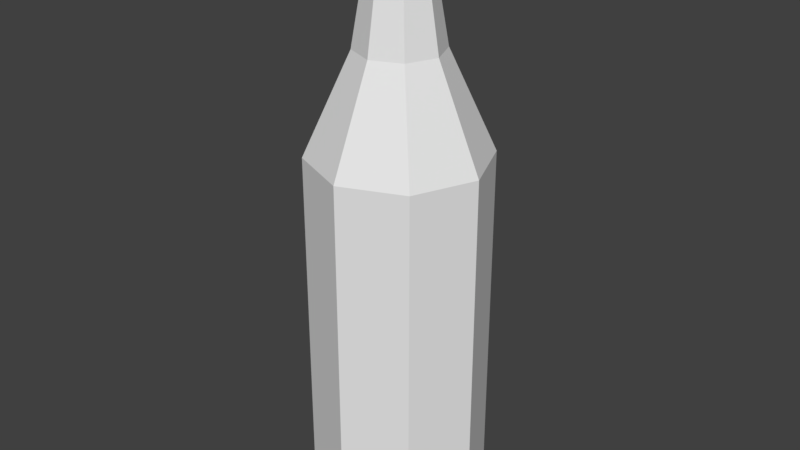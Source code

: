 # Source: jaloviina.blend  (saved by Blender 2.78.0; exported with 4.5.12 LTS)
import bpy
from mathutils import Matrix  # noqa: F401  (used for matrix-valued properties, if any)

bpy.ops.wm.read_factory_settings(use_empty=True)
scene = bpy.context.scene
scene.name = 'Scene'

# ---- collections
col_collection_1 = bpy.data.collections.new('Collection 1'); scene.collection.children.link(col_collection_1)

# ---- materials (node trees are filled in below, after node groups)
mat_pullomat = bpy.data.materials.new('PulloMat')
mat_pullomat.alpha_threshold = 0.0
mat_pullomat.use_transparent_shadow = False
mat_pullomat.roughness = 0.5
mat_pullomat.line_color = (0.0, 0.0, 0.0, 1.0)

# ---- material node trees

# ---- world
world_world = bpy.data.worlds.new('World'); scene.world = world_world
world_world.color = (0.05088, 0.05088, 0.05088)
world_world.use_sun_shadow = False
world_world.sun_shadow_jitter_overblur = 0.0
world_world.cycles.sampling_method = 'MANUAL'

# ---- meshes
me_cube_001 = bpy.data.meshes.new('Cube.001')
me_cube_001.from_pydata([(0.2977, 0.2977, 2.918), (-2.506e-08, 0.421, 2.918), (-5.086e-09, 0.872, -1.803), (-5.086e-09, 0.872, 1.932), (0.6166, 0.6166, -1.803), (0.6166, 0.6166, 1.932), (0.872, -3.815e-08, -1.803), (0.872, -3.815e-08, 1.932), (0.6166, -0.6166, -1.803), (0.6166, -0.6166, 1.932), (-8.131e-08, -0.872, -1.803), (-8.131e-08, -0.872, 1.932), (-0.6166, -0.6166, -1.803), (-0.6166, -0.6166, 1.932), (-0.872, 1.036e-08, -1.803), (-0.872, 1.036e-08, 1.932), (-0.6166, 0.6166, -1.803), (-0.6166, 0.6166, 1.932), (0.421, -1.844e-08, 2.918), (0.2977, -0.2977, 2.918), (-6.186e-08, -0.421, 2.918), (-0.2977, -0.2977, 2.918), (-0.421, 4.981e-09, 2.918), (-0.2977, 0.2977, 2.918), (0.2533, 0.2533, 3.159), (-3.088e-08, 0.3582, 3.159), (0.3582, -1.745e-08, 3.159), (0.2533, -0.2533, 3.159), (-6.219e-08, -0.3582, 3.159), (-0.2533, -0.2533, 3.159), (-0.3582, 2.48e-09, 3.159), (-0.2533, 0.2533, 3.159), (-1.003e-08, 0.7602, -1.95), (0.5375, 0.5375, -1.95), (0.7602, -3.327e-08, -1.95), (0.5375, -0.5375, -1.95), (-7.649e-08, -0.7602, -1.95), (-0.5375, -0.5375, -1.95), (-0.7602, 9.027e-09, -1.95), (-0.5375, 0.5375, -1.95), (-1.775e-08, 0.6155, -1.895), (0.4352, 0.4352, -1.895), (0.6155, -2.564e-08, -1.895), (0.4352, -0.4352, -1.895), (-7.156e-08, -0.6155, -1.895), (-0.4352, -0.4352, -1.895), (-0.6155, 8.607e-09, -1.895), (-0.4352, 0.4352, -1.895)], [], [(17, 15, 22, 23), (2, 3, 5, 4), (9, 7, 18, 19), (4, 5, 7, 6), (5, 3, 1, 0), (6, 7, 9, 8), (15, 13, 21, 22), (8, 9, 11, 10), (7, 5, 0, 18), (10, 11, 13, 12), (13, 11, 20, 21), (12, 13, 15, 14), (3, 17, 23, 1), (18, 0, 24, 26), (14, 15, 17, 16), (11, 9, 19, 20), (16, 17, 3, 2), (8, 10, 36, 35), (23, 22, 30, 31), (21, 20, 28, 29), (0, 1, 25, 24), (20, 19, 27, 28), (19, 18, 26, 27), (1, 23, 31, 25), (22, 21, 29, 30), (25, 31, 30, 29, 28, 27, 26, 24), (35, 36, 44, 43), (10, 12, 37, 36), (2, 4, 33, 32), (4, 6, 34, 33), (12, 14, 38, 37), (16, 2, 32, 39), (6, 8, 35, 34), (14, 16, 39, 38), (40, 41, 42, 43, 44, 45, 46, 47), (33, 34, 42, 41), (38, 39, 47, 46), (36, 37, 45, 44), (34, 35, 43, 42), (32, 33, 41, 40), (39, 32, 40, 47), (37, 38, 46, 45)])
_uv = me_cube_001.uv_layers.new(name='UVMap')
_uv.uv.foreach_set('vector', [0.8673, 0.8897, 0.8645, 0.8752, 0.8944, 0.8713, 0.897, 0.8814, 0.7775, 0.923, 0.8718, 0.9044, 0.8784, 0.9198, 0.7811, 0.9419, 0.8662, 0.8296, 0.8715, 0.8114, 0.9003, 0.831, 0.896, 0.8405, 0.7811, 0.9419, 0.8784, 0.9198, 0.8882, 0.9367, 0.7854, 0.9609, 0.8784, 0.9198, 0.8718, 0.9044, 0.901, 0.8912, 0.9067, 0.9004, 0.77, 0.8112, 0.8715, 0.8114, 0.8662, 0.8296, 0.77, 0.8293, 0.8645, 0.8752, 0.8633, 0.8607, 0.8933, 0.8611, 0.8944, 0.8713, 0.77, 0.8293, 0.8662, 0.8296, 0.8638, 0.8457, 0.7702, 0.848, 0.8882, 0.9367, 0.8784, 0.9198, 0.9067, 0.9004, 0.9142, 0.9087, 0.7702, 0.848, 0.8638, 0.8457, 0.8633, 0.8607, 0.771, 0.8667, 0.8633, 0.8607, 0.8638, 0.8457, 0.8937, 0.8507, 0.8933, 0.8611, 0.771, 0.8667, 0.8633, 0.8607, 0.8645, 0.8752, 0.7724, 0.8854, 0.8718, 0.9044, 0.8673, 0.8897, 0.897, 0.8814, 0.901, 0.8912, 0.9142, 0.9087, 0.9067, 0.9004, 0.9136, 0.8953, 0.92, 0.9023, 0.7724, 0.8854, 0.8645, 0.8752, 0.8673, 0.8897, 0.7746, 0.9041, 0.8638, 0.8457, 0.8662, 0.8296, 0.896, 0.8405, 0.8937, 0.8507, 0.7746, 0.9041, 0.8673, 0.8897, 0.8718, 0.9044, 0.7775, 0.923, 0.9579, 0.855, 0.9586, 0.8744, 0.9535, 0.8727, 0.953, 0.8574, 0.897, 0.8814, 0.8944, 0.8713, 0.9024, 0.8699, 0.9048, 0.8788, 0.8933, 0.8611, 0.8937, 0.8507, 0.9017, 0.8519, 0.9014, 0.8608, 0.9067, 0.9004, 0.901, 0.8912, 0.9085, 0.8873, 0.9136, 0.8953, 0.8937, 0.8507, 0.896, 0.8405, 0.9037, 0.8432, 0.9017, 0.8519, 0.896, 0.8405, 0.9003, 0.831, 0.9074, 0.835, 0.9037, 0.8432, 0.901, 0.8912, 0.897, 0.8814, 0.9048, 0.8788, 0.9085, 0.8873, 0.8944, 0.8713, 0.8933, 0.8611, 0.9014, 0.8608, 0.9024, 0.8699, 0.9254, 0.8183, 0.9308, 0.8233, 0.9311, 0.8306, 0.9261, 0.8359, 0.9188, 0.8362, 0.9135, 0.8312, 0.9132, 0.8239, 0.9182, 0.8186, 0.953, 0.8574, 0.9535, 0.8727, 0.9496, 0.8712, 0.9493, 0.8591, 0.9586, 0.8744, 0.9454, 0.8887, 0.943, 0.8838, 0.9535, 0.8727, 0.911, 0.8568, 0.9242, 0.8426, 0.9266, 0.8474, 0.9161, 0.8586, 0.9242, 0.8426, 0.9437, 0.8418, 0.9419, 0.8469, 0.9266, 0.8474, 0.9454, 0.8887, 0.926, 0.8895, 0.9277, 0.8843, 0.943, 0.8838, 0.9117, 0.8763, 0.911, 0.8568, 0.9161, 0.8586, 0.9166, 0.8739, 0.9437, 0.8418, 0.9579, 0.855, 0.953, 0.8574, 0.9419, 0.8469, 0.926, 0.8895, 0.9117, 0.8763, 0.9166, 0.8739, 0.9277, 0.8843, 0.92, 0.86, 0.9284, 0.8512, 0.9405, 0.8508, 0.9493, 0.8591, 0.9496, 0.8712, 0.9413, 0.8801, 0.9291, 0.8805, 0.9203, 0.8721, 0.9266, 0.8474, 0.9419, 0.8469, 0.9405, 0.8508, 0.9284, 0.8512, 0.9277, 0.8843, 0.9166, 0.8739, 0.9203, 0.8721, 0.9291, 0.8805, 0.9535, 0.8727, 0.943, 0.8838, 0.9413, 0.8801, 0.9496, 0.8712, 0.9419, 0.8469, 0.953, 0.8574, 0.9493, 0.8591, 0.9405, 0.8508, 0.9161, 0.8586, 0.9266, 0.8474, 0.9284, 0.8512, 0.92, 0.86, 0.9166, 0.8739, 0.9161, 0.8586, 0.92, 0.86, 0.9203, 0.8721, 0.943, 0.8838, 0.9277, 0.8843, 0.9291, 0.8805, 0.9413, 0.8801])
me_cube_001.materials.append(mat_pullomat)
me_cube_001.use_remesh_preserve_volume = False
me_cube_001.use_remesh_preserve_attributes = False
me_cube_001.use_mirror_vertex_groups = False
me_cube_001.update()
me_cube = bpy.data.meshes.new('Cube')
me_cube.from_pydata([(0.3231, 0.3231, 2.949), (-2.447e-08, 0.457, 2.949), (-2.787e-09, 0.9466, -1.879), (-2.787e-09, 0.9466, 1.879), (0.6693, 0.6693, -1.879), (0.6693, 0.6693, 1.879), (0.9466, -4.138e-08, -1.879), (0.9466, -4.138e-08, 1.879), (0.6693, -0.6693, -1.879), (0.6693, -0.6693, 1.879), (-8.554e-08, -0.9466, -1.879), (-8.554e-08, -0.9466, 1.879), (-0.6693, -0.6693, -1.879), (-0.6693, -0.6693, 1.879), (-0.9466, 1.129e-08, -1.879), (-0.9466, 1.129e-08, 1.879), (-0.6693, 0.6693, -1.879), (-0.6693, 0.6693, 1.879), (0.457, -1.997e-08, 2.949), (0.3231, -0.3231, 2.949), (-6.442e-08, -0.457, 2.949), (-0.3231, -0.3231, 2.949), (-0.457, 5.449e-09, 2.949), (-0.3231, 0.3231, 2.949), (0.2239, 0.2239, 3.762), (-3.068e-08, 0.3166, 3.762), (0.3166, -1.498e-08, 3.762), (0.2239, -0.2239, 3.762), (-5.836e-08, -0.3166, 3.762), (-0.2239, -0.2239, 3.762), (-0.3166, 2.632e-09, 3.762), (-0.2239, 0.2239, 3.762), (0.2564, 0.2564, 3.762), (-3.108e-08, 0.3626, 3.762), (0.3626, -1.662e-08, 3.762), (0.2564, -0.2564, 3.762), (-6.278e-08, -0.3626, 3.762), (-0.2564, -0.2564, 3.762), (-0.3626, 3.554e-09, 3.762), (-0.2564, 0.2564, 3.762), (0.2564, 0.2564, 4.214), (-3.108e-08, 0.3626, 4.214), (0.3626, -1.662e-08, 4.214), (0.2564, -0.2564, 4.214), (-6.278e-08, -0.3626, 4.214), (-0.2564, -0.2564, 4.214), (-0.3626, 3.554e-09, 4.214), (-0.2564, 0.2564, 4.214), (0.2039, 0.2039, 4.256), (-3.158e-08, 0.2884, 4.256), (0.2884, -1.322e-08, 4.256), (0.2039, -0.2039, 4.256), (-5.679e-08, -0.2884, 4.256), (-0.2039, -0.2039, 4.256), (-0.2884, 2.827e-09, 4.256), (-0.2039, 0.2039, 4.256), (-8.159e-09, 0.8252, -2.038), (0.5835, 0.5835, -2.038), (0.8252, -3.607e-08, -2.038), (0.5835, -0.5835, -2.038), (-8.03e-08, -0.8252, -2.038), (-0.5835, -0.5835, -2.038), (-0.8252, 9.841e-09, -2.038), (-0.5835, 0.5835, -2.038), (-1.653e-08, 0.6682, -1.978), (0.4725, 0.4725, -1.978), (0.6682, -2.779e-08, -1.978), (0.4725, -0.4725, -1.978), (-7.495e-08, -0.6682, -1.978), (-0.4725, -0.4725, -1.978), (-0.6682, 9.386e-09, -1.978), (-0.4725, 0.4725, -1.978)], [], [(17, 15, 22, 23), (2, 3, 5, 4), (9, 7, 18, 19), (4, 5, 7, 6), (5, 3, 1, 0), (6, 7, 9, 8), (15, 13, 21, 22), (8, 9, 11, 10), (7, 5, 0, 18), (10, 11, 13, 12), (13, 11, 20, 21), (12, 13, 15, 14), (3, 17, 23, 1), (18, 0, 24, 26), (14, 15, 17, 16), (11, 9, 19, 20), (16, 17, 3, 2), (8, 10, 60, 59), (31, 30, 38, 39), (23, 22, 30, 31), (21, 20, 28, 29), (0, 1, 25, 24), (20, 19, 27, 28), (19, 18, 26, 27), (1, 23, 31, 25), (22, 21, 29, 30), (32, 33, 41, 40), (26, 24, 32, 34), (28, 27, 35, 36), (30, 29, 37, 38), (25, 31, 39, 33), (24, 25, 33, 32), (27, 26, 34, 35), (29, 28, 36, 37), (46, 45, 53, 54), (35, 34, 42, 43), (37, 36, 44, 45), (39, 38, 46, 47), (34, 32, 40, 42), (36, 35, 43, 44), (38, 37, 45, 46), (33, 39, 47, 41), (48, 49, 55, 54, 53, 52, 51, 50), (41, 47, 55, 49), (40, 41, 49, 48), (43, 42, 50, 51), (45, 44, 52, 53), (47, 46, 54, 55), (42, 40, 48, 50), (44, 43, 51, 52), (59, 60, 68, 67), (10, 12, 61, 60), (2, 4, 57, 56), (4, 6, 58, 57), (12, 14, 62, 61), (16, 2, 56, 63), (6, 8, 59, 58), (14, 16, 63, 62), (64, 65, 66, 67, 68, 69, 70, 71), (57, 58, 66, 65), (62, 63, 71, 70), (60, 61, 69, 68), (58, 59, 67, 66), (56, 57, 65, 64), (63, 56, 64, 71), (61, 62, 70, 69)])
_uv = me_cube.uv_layers.new(name='UVMap')
_uv.uv.foreach_set('vector', [0.1089, 0.6913, 0.1616, 0.6282, 0.2654, 0.7395, 0.2354, 0.7767, 0.2066, 0.0346, 0.2066, 0.4997, 0.117, 0.4997, 0.117, 0.0346, 0.3793, 0.531, 0.4601, 0.5366, 0.4319, 0.671, 0.3884, 0.6739, 0.117, 0.0346, 0.117, 0.4997, 0.02728, 0.4997, 0.02728, 0.0346, 0.05306, 0.8491, 0.07146, 0.7659, 0.2139, 0.8187, 0.2022, 0.8628, 0.7448, 0.0346, 0.7448, 0.4997, 0.6551, 0.4997, 0.6551, 0.0346, 0.1616, 0.6282, 0.2265, 0.579, 0.3024, 0.709, 0.2654, 0.7395, 0.6551, 0.0346, 0.6551, 0.4997, 0.5654, 0.4997, 0.5654, 0.0346, 0.05888, 0.9382, 0.05306, 0.8491, 0.2022, 0.8628, 0.2003, 0.9058, 0.5654, 0.0346, 0.5654, 0.4997, 0.4757, 0.4997, 0.4757, 0.0346, 0.2265, 0.579, 0.3002, 0.5459, 0.3442, 0.6868, 0.3024, 0.709, 0.4757, 0.0346, 0.4757, 0.4997, 0.386, 0.4997, 0.386, 0.0346, 0.07146, 0.7659, 0.1089, 0.6913, 0.2354, 0.7767, 0.2139, 0.8187, 0.2003, 0.9058, 0.2022, 0.8628, 0.2985, 0.8862, 0.2941, 0.9133, 0.386, 0.0346, 0.386, 0.4997, 0.2963, 0.4997, 0.2963, 0.0346, 0.3002, 0.5459, 0.3793, 0.531, 0.3884, 0.6739, 0.3442, 0.6868, 0.2963, 0.0346, 0.2963, 0.4997, 0.2066, 0.4997, 0.2066, 0.0346, 0.5589, 0.7911, 0.4896, 0.7215, 0.5147, 0.7103, 0.5688, 0.7655, 0.9275, 0.1794, 0.9278, 0.21, 0.9224, 0.21, 0.9221, 0.1793, 0.2354, 0.7767, 0.2654, 0.7395, 0.3397, 0.8138, 0.3214, 0.8353, 0.3024, 0.709, 0.3442, 0.6868, 0.3867, 0.7825, 0.3617, 0.796, 0.2022, 0.8628, 0.2139, 0.8187, 0.3076, 0.8598, 0.2985, 0.8862, 0.3442, 0.6868, 0.3884, 0.6739, 0.4137, 0.7735, 0.3867, 0.7825, 0.3884, 0.6739, 0.4319, 0.671, 0.4421, 0.7686, 0.4137, 0.7735, 0.2139, 0.8187, 0.2354, 0.7767, 0.3214, 0.8353, 0.3076, 0.8598, 0.2654, 0.7395, 0.3024, 0.709, 0.3617, 0.796, 0.3397, 0.8138, 0.9262, 0.1169, 0.9228, 0.1483, 0.8736, 0.1505, 0.8731, 0.1161, 0.9424, 0.08751, 0.9314, 0.1181, 0.9262, 0.1169, 0.9378, 0.08336, 0.9299, 0.2714, 0.9326, 0.3038, 0.9265, 0.3046, 0.9243, 0.2717, 0.9278, 0.21, 0.9285, 0.2406, 0.9231, 0.2406, 0.9224, 0.21, 0.9283, 0.1487, 0.9275, 0.1794, 0.9221, 0.1793, 0.9228, 0.1483, 0.9314, 0.1181, 0.9283, 0.1487, 0.9228, 0.1483, 0.9262, 0.1169, 0.9326, 0.3038, 0.942, 0.3399, 0.9356, 0.3445, 0.9265, 0.3046, 0.9285, 0.2406, 0.9299, 0.2714, 0.9243, 0.2717, 0.9231, 0.2406, 0.8747, 0.214, 0.8756, 0.2452, 0.8647, 0.2452, 0.8637, 0.214, 0.9265, 0.3046, 0.9356, 0.3445, 0.8673, 0.342, 0.8751, 0.3077, 0.9231, 0.2406, 0.9243, 0.2717, 0.8763, 0.2762, 0.8756, 0.2452, 0.9221, 0.1793, 0.9224, 0.21, 0.8747, 0.214, 0.874, 0.1826, 0.9378, 0.08336, 0.9262, 0.1169, 0.8731, 0.1161, 0.8677, 0.0732, 0.9243, 0.2717, 0.9265, 0.3046, 0.8751, 0.3077, 0.8763, 0.2762, 0.9224, 0.21, 0.9231, 0.2406, 0.8756, 0.2452, 0.8747, 0.214, 0.9228, 0.1483, 0.9221, 0.1793, 0.874, 0.1826, 0.8736, 0.1505, 0.8316, 0.3512, 0.8022, 0.3439, 0.7866, 0.318, 0.7939, 0.2886, 0.8198, 0.273, 0.8492, 0.2802, 0.8648, 0.3062, 0.8575, 0.3355, 0.8736, 0.1505, 0.874, 0.1826, 0.8628, 0.1826, 0.862, 0.1505, 0.8731, 0.1161, 0.8736, 0.1505, 0.862, 0.1505, 0.8605, 0.117, 0.8751, 0.3077, 0.8673, 0.342, 0.8575, 0.3355, 0.8648, 0.3062, 0.8756, 0.2452, 0.8763, 0.2762, 0.8656, 0.276, 0.8647, 0.2452, 0.874, 0.1826, 0.8747, 0.214, 0.8637, 0.214, 0.8628, 0.1826, 0.8677, 0.0732, 0.8731, 0.1161, 0.8605, 0.117, 0.8538, 0.08033, 0.8763, 0.2762, 0.8751, 0.3077, 0.8648, 0.3062, 0.8656, 0.276, 0.5688, 0.7655, 0.5147, 0.7103, 0.534, 0.7024, 0.5768, 0.7461, 0.4896, 0.7215, 0.4896, 0.6232, 0.5152, 0.633, 0.5147, 0.7103, 0.7265, 0.6232, 0.7264, 0.7215, 0.7008, 0.7117, 0.7014, 0.6343, 0.7264, 0.7215, 0.6572, 0.7911, 0.646, 0.766, 0.7008, 0.7117, 0.4896, 0.6232, 0.5589, 0.5536, 0.5701, 0.5787, 0.5152, 0.633, 0.6571, 0.5536, 0.7265, 0.6232, 0.7014, 0.6343, 0.6473, 0.5792, 0.6572, 0.7911, 0.5589, 0.7911, 0.5688, 0.7655, 0.646, 0.766, 0.5589, 0.5536, 0.6571, 0.5536, 0.6473, 0.5792, 0.5701, 0.5787, 0.682, 0.6423, 0.6814, 0.7036, 0.6379, 0.7467, 0.5768, 0.7461, 0.534, 0.7024, 0.5346, 0.641, 0.5781, 0.598, 0.6392, 0.5985, 0.7008, 0.7117, 0.646, 0.766, 0.6379, 0.7467, 0.6814, 0.7036, 0.5701, 0.5787, 0.6473, 0.5792, 0.6392, 0.5985, 0.5781, 0.598, 0.5147, 0.7103, 0.5152, 0.633, 0.5346, 0.641, 0.534, 0.7024, 0.646, 0.766, 0.5688, 0.7655, 0.5768, 0.7461, 0.6379, 0.7467, 0.7014, 0.6343, 0.7008, 0.7117, 0.6814, 0.7036, 0.682, 0.6423, 0.6473, 0.5792, 0.7014, 0.6343, 0.682, 0.6423, 0.6392, 0.5985, 0.5152, 0.633, 0.5701, 0.5787, 0.5781, 0.598, 0.5346, 0.641])
me_cube.materials.append(mat_pullomat)
me_cube.use_remesh_preserve_volume = False
me_cube.use_remesh_preserve_attributes = False
me_cube.use_mirror_vertex_groups = False
me_cube.update()

# ---- objects
ob_jvc = bpy.data.objects.new('JVC', me_cube_001)
ob_jv = bpy.data.objects.new('JV', me_cube)

# ---- transforms, parenting, visibility, modifiers, constraints
ob_jvc.location = (0.0, 0.0, 0.0)
ob_jvc.lock_rotations_4d = False
ob_jvc.empty_display_type = 'ARROWS'
ob_jvc.lineart.crease_threshold = 0.0
ob_jv.location = (0.0, 0.0, 0.0)
ob_jv.lock_rotations_4d = False
ob_jv.empty_display_type = 'ARROWS'
ob_jv.lineart.crease_threshold = 0.0

# ---- collection membership
col_collection_1.objects.link(ob_jvc)
col_collection_1.objects.link(ob_jv)

# ---- scene / render settings (as saved in the file)
scene.frame_start = 1; scene.frame_end = 250; scene.frame_set(1)
scene.render.engine = 'BLENDER_EEVEE_NEXT'
scene.render.resolution_percentage = 50
scene.render.dither_intensity = 0.0
scene.cycles.use_denoising = False
scene.cycles.samples = 128
scene.cycles.sampling_pattern = 'TABULATED_SOBOL'
scene.cycles.light_sampling_threshold = 0.0
scene.cycles.use_adaptive_sampling = False
scene.cycles.use_light_tree = False
scene.cycles.blur_glossy = 0.0
scene.cycles.sample_clamp_indirect = 0.0
scene.view_settings.view_transform = 'Standard'
bpy.context.view_layer.update()

# ---- added for rendering (the .blend has no active camera and no usable light): camera, sun
cam_auto = bpy.data.cameras.new('AutoCamera')
cam_auto.lens = 50.0
cam_auto.sensor_width = 36.0
cam_auto.clip_end = 1000.0
ob_auto_camera = bpy.data.objects.new('AutoCamera', cam_auto)
scene.collection.objects.link(ob_auto_camera)
ob_auto_camera.location = (6.32894, -7.59472, 6.17204)
ob_auto_camera.rotation_euler = (1.09748, -7.21219e-08, 0.694738)
scene.camera = ob_auto_camera
light_auto_sun = bpy.data.lights.new('AutoSun', 'SUN')
light_auto_sun.energy = 3.0
light_auto_sun.angle = 0.0523599
ob_auto_sun = bpy.data.objects.new('AutoSun', light_auto_sun)
scene.collection.objects.link(ob_auto_sun)
ob_auto_sun.rotation_euler = (0.872665, 0.174533, 0.523599)
bpy.context.view_layer.update()
